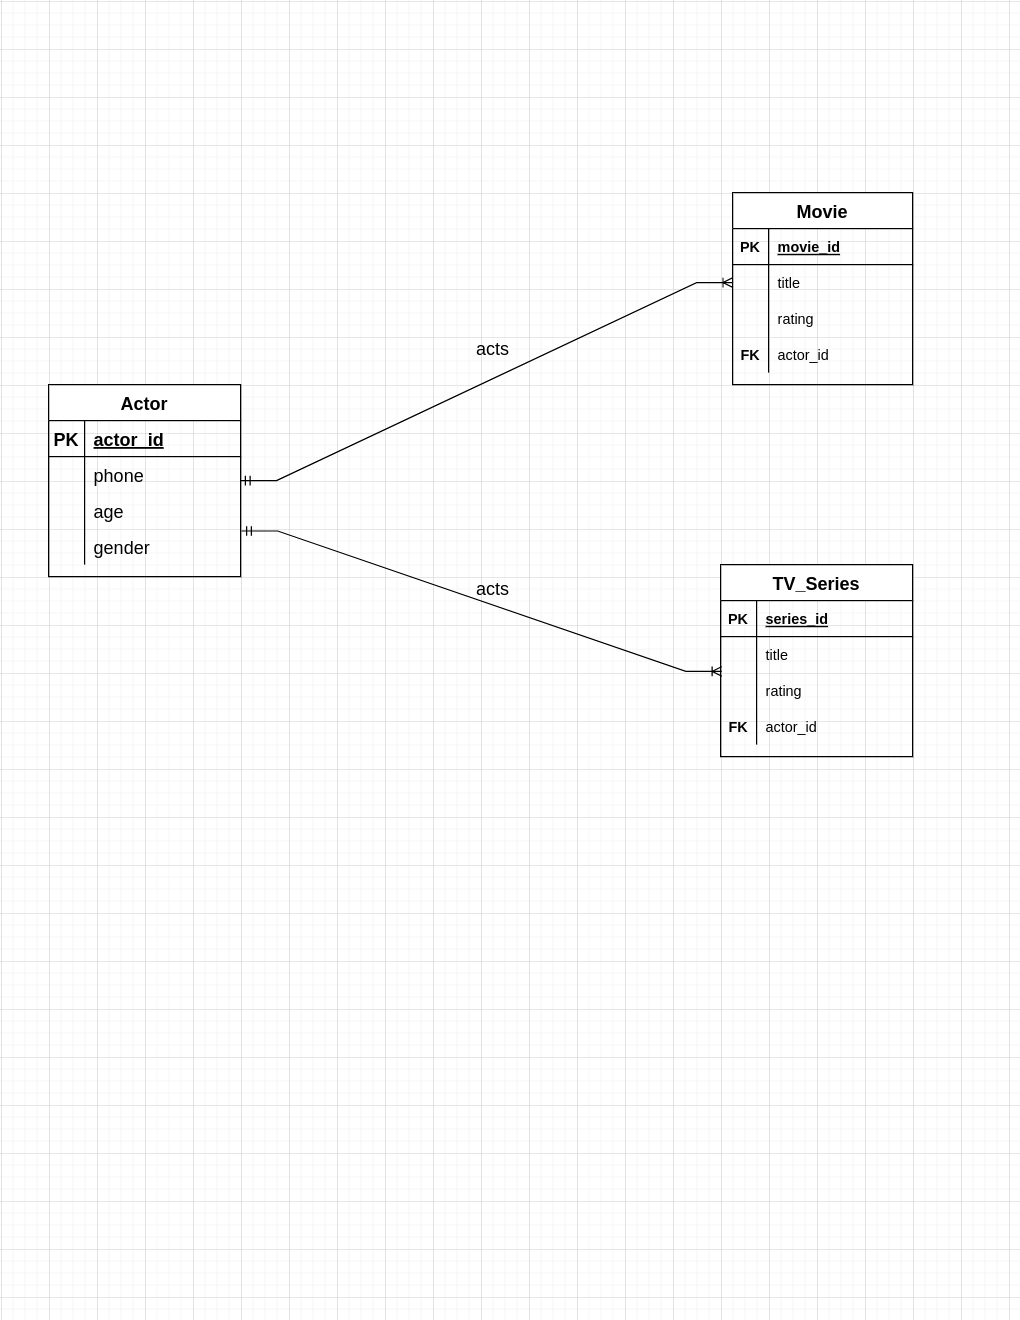

The diagram above was exported from draw.io. Its source (the exported page's mxGraphModel, read from the mxfile embedded in the PNG):
<mxGraphModel dx="1422" dy="737" grid="1" gridSize="10" guides="1" tooltips="1" connect="1" arrows="1" fold="1" page="1" pageScale="1" pageWidth="850" pageHeight="1100" math="0" shadow="0" extFonts="Permanent Marker^https://fonts.googleapis.com/css?family=Permanent+Marker">
  <root>
    <mxCell id="0" />
    <mxCell id="1" parent="0" />
    <mxCell id="vAfjwBkcPisotvxSqZfD-5" value="TV_Series" style="shape=table;startSize=30;container=1;collapsible=1;childLayout=tableLayout;fixedRows=1;rowLines=0;fontStyle=1;align=center;resizeLast=1;fontSize=15;" vertex="1" parent="1">
      <mxGeometry x="600" y="470" width="160" height="160" as="geometry" />
    </mxCell>
    <mxCell id="vAfjwBkcPisotvxSqZfD-6" value="" style="shape=tableRow;horizontal=0;startSize=0;swimlaneHead=0;swimlaneBody=0;fillColor=none;collapsible=0;dropTarget=0;points=[[0,0.5],[1,0.5]];portConstraint=eastwest;top=0;left=0;right=0;bottom=1;" vertex="1" parent="vAfjwBkcPisotvxSqZfD-5">
      <mxGeometry y="30" width="160" height="30" as="geometry" />
    </mxCell>
    <mxCell id="vAfjwBkcPisotvxSqZfD-7" value="PK" style="shape=partialRectangle;connectable=0;fillColor=none;top=0;left=0;bottom=0;right=0;fontStyle=1;overflow=hidden;" vertex="1" parent="vAfjwBkcPisotvxSqZfD-6">
      <mxGeometry width="30" height="30" as="geometry">
        <mxRectangle width="30" height="30" as="alternateBounds" />
      </mxGeometry>
    </mxCell>
    <mxCell id="vAfjwBkcPisotvxSqZfD-8" value="series_id" style="shape=partialRectangle;connectable=0;fillColor=none;top=0;left=0;bottom=0;right=0;align=left;spacingLeft=6;fontStyle=5;overflow=hidden;" vertex="1" parent="vAfjwBkcPisotvxSqZfD-6">
      <mxGeometry x="30" width="130" height="30" as="geometry">
        <mxRectangle width="130" height="30" as="alternateBounds" />
      </mxGeometry>
    </mxCell>
    <mxCell id="vAfjwBkcPisotvxSqZfD-9" value="" style="shape=tableRow;horizontal=0;startSize=0;swimlaneHead=0;swimlaneBody=0;fillColor=none;collapsible=0;dropTarget=0;points=[[0,0.5],[1,0.5]];portConstraint=eastwest;top=0;left=0;right=0;bottom=0;" vertex="1" parent="vAfjwBkcPisotvxSqZfD-5">
      <mxGeometry y="60" width="160" height="30" as="geometry" />
    </mxCell>
    <mxCell id="vAfjwBkcPisotvxSqZfD-10" value="" style="shape=partialRectangle;connectable=0;fillColor=none;top=0;left=0;bottom=0;right=0;editable=1;overflow=hidden;" vertex="1" parent="vAfjwBkcPisotvxSqZfD-9">
      <mxGeometry width="30" height="30" as="geometry">
        <mxRectangle width="30" height="30" as="alternateBounds" />
      </mxGeometry>
    </mxCell>
    <mxCell id="vAfjwBkcPisotvxSqZfD-11" value="title" style="shape=partialRectangle;connectable=0;fillColor=none;top=0;left=0;bottom=0;right=0;align=left;spacingLeft=6;overflow=hidden;" vertex="1" parent="vAfjwBkcPisotvxSqZfD-9">
      <mxGeometry x="30" width="130" height="30" as="geometry">
        <mxRectangle width="130" height="30" as="alternateBounds" />
      </mxGeometry>
    </mxCell>
    <mxCell id="vAfjwBkcPisotvxSqZfD-12" value="" style="shape=tableRow;horizontal=0;startSize=0;swimlaneHead=0;swimlaneBody=0;fillColor=none;collapsible=0;dropTarget=0;points=[[0,0.5],[1,0.5]];portConstraint=eastwest;top=0;left=0;right=0;bottom=0;" vertex="1" parent="vAfjwBkcPisotvxSqZfD-5">
      <mxGeometry y="90" width="160" height="30" as="geometry" />
    </mxCell>
    <mxCell id="vAfjwBkcPisotvxSqZfD-13" value="" style="shape=partialRectangle;connectable=0;fillColor=none;top=0;left=0;bottom=0;right=0;editable=1;overflow=hidden;" vertex="1" parent="vAfjwBkcPisotvxSqZfD-12">
      <mxGeometry width="30" height="30" as="geometry">
        <mxRectangle width="30" height="30" as="alternateBounds" />
      </mxGeometry>
    </mxCell>
    <mxCell id="vAfjwBkcPisotvxSqZfD-14" value="rating" style="shape=partialRectangle;connectable=0;fillColor=none;top=0;left=0;bottom=0;right=0;align=left;spacingLeft=6;overflow=hidden;" vertex="1" parent="vAfjwBkcPisotvxSqZfD-12">
      <mxGeometry x="30" width="130" height="30" as="geometry">
        <mxRectangle width="130" height="30" as="alternateBounds" />
      </mxGeometry>
    </mxCell>
    <mxCell id="vAfjwBkcPisotvxSqZfD-15" value="" style="shape=tableRow;horizontal=0;startSize=0;swimlaneHead=0;swimlaneBody=0;fillColor=none;collapsible=0;dropTarget=0;points=[[0,0.5],[1,0.5]];portConstraint=eastwest;top=0;left=0;right=0;bottom=0;" vertex="1" parent="vAfjwBkcPisotvxSqZfD-5">
      <mxGeometry y="120" width="160" height="30" as="geometry" />
    </mxCell>
    <mxCell id="vAfjwBkcPisotvxSqZfD-16" value="FK" style="shape=partialRectangle;connectable=0;fillColor=none;top=0;left=0;bottom=0;right=0;editable=1;overflow=hidden;fontStyle=1" vertex="1" parent="vAfjwBkcPisotvxSqZfD-15">
      <mxGeometry width="30" height="30" as="geometry">
        <mxRectangle width="30" height="30" as="alternateBounds" />
      </mxGeometry>
    </mxCell>
    <mxCell id="vAfjwBkcPisotvxSqZfD-17" value="actor_id" style="shape=partialRectangle;connectable=0;fillColor=none;top=0;left=0;bottom=0;right=0;align=left;spacingLeft=6;overflow=hidden;" vertex="1" parent="vAfjwBkcPisotvxSqZfD-15">
      <mxGeometry x="30" width="130" height="30" as="geometry">
        <mxRectangle width="130" height="30" as="alternateBounds" />
      </mxGeometry>
    </mxCell>
    <mxCell id="vAfjwBkcPisotvxSqZfD-32" value="Actor" style="shape=table;startSize=30;container=1;collapsible=1;childLayout=tableLayout;fixedRows=1;rowLines=0;fontStyle=1;align=center;resizeLast=1;fontSize=15;strokeWidth=1;" vertex="1" parent="1">
      <mxGeometry x="40" y="320" width="160" height="160" as="geometry" />
    </mxCell>
    <mxCell id="vAfjwBkcPisotvxSqZfD-33" value="" style="shape=tableRow;horizontal=0;startSize=0;swimlaneHead=0;swimlaneBody=0;fillColor=none;collapsible=0;dropTarget=0;points=[[0,0.5],[1,0.5]];portConstraint=eastwest;top=0;left=0;right=0;bottom=1;fontSize=15;" vertex="1" parent="vAfjwBkcPisotvxSqZfD-32">
      <mxGeometry y="30" width="160" height="30" as="geometry" />
    </mxCell>
    <mxCell id="vAfjwBkcPisotvxSqZfD-34" value="PK" style="shape=partialRectangle;connectable=0;fillColor=none;top=0;left=0;bottom=0;right=0;fontStyle=1;overflow=hidden;fontSize=15;" vertex="1" parent="vAfjwBkcPisotvxSqZfD-33">
      <mxGeometry width="30" height="30" as="geometry">
        <mxRectangle width="30" height="30" as="alternateBounds" />
      </mxGeometry>
    </mxCell>
    <mxCell id="vAfjwBkcPisotvxSqZfD-35" value="actor_id" style="shape=partialRectangle;connectable=0;fillColor=none;top=0;left=0;bottom=0;right=0;align=left;spacingLeft=6;fontStyle=5;overflow=hidden;fontSize=15;" vertex="1" parent="vAfjwBkcPisotvxSqZfD-33">
      <mxGeometry x="30" width="130" height="30" as="geometry">
        <mxRectangle width="130" height="30" as="alternateBounds" />
      </mxGeometry>
    </mxCell>
    <mxCell id="vAfjwBkcPisotvxSqZfD-36" value="" style="shape=tableRow;horizontal=0;startSize=0;swimlaneHead=0;swimlaneBody=0;fillColor=none;collapsible=0;dropTarget=0;points=[[0,0.5],[1,0.5]];portConstraint=eastwest;top=0;left=0;right=0;bottom=0;fontSize=15;" vertex="1" parent="vAfjwBkcPisotvxSqZfD-32">
      <mxGeometry y="60" width="160" height="30" as="geometry" />
    </mxCell>
    <mxCell id="vAfjwBkcPisotvxSqZfD-37" value="" style="shape=partialRectangle;connectable=0;fillColor=none;top=0;left=0;bottom=0;right=0;editable=1;overflow=hidden;fontSize=15;" vertex="1" parent="vAfjwBkcPisotvxSqZfD-36">
      <mxGeometry width="30" height="30" as="geometry">
        <mxRectangle width="30" height="30" as="alternateBounds" />
      </mxGeometry>
    </mxCell>
    <mxCell id="vAfjwBkcPisotvxSqZfD-38" value="phone" style="shape=partialRectangle;connectable=0;fillColor=none;top=0;left=0;bottom=0;right=0;align=left;spacingLeft=6;overflow=hidden;fontSize=15;" vertex="1" parent="vAfjwBkcPisotvxSqZfD-36">
      <mxGeometry x="30" width="130" height="30" as="geometry">
        <mxRectangle width="130" height="30" as="alternateBounds" />
      </mxGeometry>
    </mxCell>
    <mxCell id="vAfjwBkcPisotvxSqZfD-39" value="" style="shape=tableRow;horizontal=0;startSize=0;swimlaneHead=0;swimlaneBody=0;fillColor=none;collapsible=0;dropTarget=0;points=[[0,0.5],[1,0.5]];portConstraint=eastwest;top=0;left=0;right=0;bottom=0;fontSize=15;" vertex="1" parent="vAfjwBkcPisotvxSqZfD-32">
      <mxGeometry y="90" width="160" height="30" as="geometry" />
    </mxCell>
    <mxCell id="vAfjwBkcPisotvxSqZfD-40" value="" style="shape=partialRectangle;connectable=0;fillColor=none;top=0;left=0;bottom=0;right=0;editable=1;overflow=hidden;fontSize=15;" vertex="1" parent="vAfjwBkcPisotvxSqZfD-39">
      <mxGeometry width="30" height="30" as="geometry">
        <mxRectangle width="30" height="30" as="alternateBounds" />
      </mxGeometry>
    </mxCell>
    <mxCell id="vAfjwBkcPisotvxSqZfD-41" value="age" style="shape=partialRectangle;connectable=0;fillColor=none;top=0;left=0;bottom=0;right=0;align=left;spacingLeft=6;overflow=hidden;fontSize=15;" vertex="1" parent="vAfjwBkcPisotvxSqZfD-39">
      <mxGeometry x="30" width="130" height="30" as="geometry">
        <mxRectangle width="130" height="30" as="alternateBounds" />
      </mxGeometry>
    </mxCell>
    <mxCell id="vAfjwBkcPisotvxSqZfD-42" value="" style="shape=tableRow;horizontal=0;startSize=0;swimlaneHead=0;swimlaneBody=0;fillColor=none;collapsible=0;dropTarget=0;points=[[0,0.5],[1,0.5]];portConstraint=eastwest;top=0;left=0;right=0;bottom=0;fontSize=15;" vertex="1" parent="vAfjwBkcPisotvxSqZfD-32">
      <mxGeometry y="120" width="160" height="30" as="geometry" />
    </mxCell>
    <mxCell id="vAfjwBkcPisotvxSqZfD-43" value="" style="shape=partialRectangle;connectable=0;fillColor=none;top=0;left=0;bottom=0;right=0;editable=1;overflow=hidden;fontSize=15;fontStyle=1" vertex="1" parent="vAfjwBkcPisotvxSqZfD-42">
      <mxGeometry width="30" height="30" as="geometry">
        <mxRectangle width="30" height="30" as="alternateBounds" />
      </mxGeometry>
    </mxCell>
    <mxCell id="vAfjwBkcPisotvxSqZfD-44" value="gender" style="shape=partialRectangle;connectable=0;fillColor=none;top=0;left=0;bottom=0;right=0;align=left;spacingLeft=6;overflow=hidden;fontSize=15;" vertex="1" parent="vAfjwBkcPisotvxSqZfD-42">
      <mxGeometry x="30" width="130" height="30" as="geometry">
        <mxRectangle width="130" height="30" as="alternateBounds" />
      </mxGeometry>
    </mxCell>
    <mxCell id="vAfjwBkcPisotvxSqZfD-72" value="Movie" style="shape=table;startSize=30;container=1;collapsible=1;childLayout=tableLayout;fixedRows=1;rowLines=0;fontStyle=1;align=center;resizeLast=1;fontSize=15;" vertex="1" parent="1">
      <mxGeometry x="610" y="160" width="150" height="160" as="geometry" />
    </mxCell>
    <mxCell id="vAfjwBkcPisotvxSqZfD-73" value="" style="shape=tableRow;horizontal=0;startSize=0;swimlaneHead=0;swimlaneBody=0;fillColor=none;collapsible=0;dropTarget=0;points=[[0,0.5],[1,0.5]];portConstraint=eastwest;top=0;left=0;right=0;bottom=1;" vertex="1" parent="vAfjwBkcPisotvxSqZfD-72">
      <mxGeometry y="30" width="150" height="30" as="geometry" />
    </mxCell>
    <mxCell id="vAfjwBkcPisotvxSqZfD-74" value="PK" style="shape=partialRectangle;connectable=0;fillColor=none;top=0;left=0;bottom=0;right=0;fontStyle=1;overflow=hidden;" vertex="1" parent="vAfjwBkcPisotvxSqZfD-73">
      <mxGeometry width="30" height="30" as="geometry">
        <mxRectangle width="30" height="30" as="alternateBounds" />
      </mxGeometry>
    </mxCell>
    <mxCell id="vAfjwBkcPisotvxSqZfD-75" value="movie_id" style="shape=partialRectangle;connectable=0;fillColor=none;top=0;left=0;bottom=0;right=0;align=left;spacingLeft=6;fontStyle=5;overflow=hidden;" vertex="1" parent="vAfjwBkcPisotvxSqZfD-73">
      <mxGeometry x="30" width="120" height="30" as="geometry">
        <mxRectangle width="120" height="30" as="alternateBounds" />
      </mxGeometry>
    </mxCell>
    <mxCell id="vAfjwBkcPisotvxSqZfD-76" value="" style="shape=tableRow;horizontal=0;startSize=0;swimlaneHead=0;swimlaneBody=0;fillColor=none;collapsible=0;dropTarget=0;points=[[0,0.5],[1,0.5]];portConstraint=eastwest;top=0;left=0;right=0;bottom=0;" vertex="1" parent="vAfjwBkcPisotvxSqZfD-72">
      <mxGeometry y="60" width="150" height="30" as="geometry" />
    </mxCell>
    <mxCell id="vAfjwBkcPisotvxSqZfD-77" value="" style="shape=partialRectangle;connectable=0;fillColor=none;top=0;left=0;bottom=0;right=0;editable=1;overflow=hidden;" vertex="1" parent="vAfjwBkcPisotvxSqZfD-76">
      <mxGeometry width="30" height="30" as="geometry">
        <mxRectangle width="30" height="30" as="alternateBounds" />
      </mxGeometry>
    </mxCell>
    <mxCell id="vAfjwBkcPisotvxSqZfD-78" value="title" style="shape=partialRectangle;connectable=0;fillColor=none;top=0;left=0;bottom=0;right=0;align=left;spacingLeft=6;overflow=hidden;" vertex="1" parent="vAfjwBkcPisotvxSqZfD-76">
      <mxGeometry x="30" width="120" height="30" as="geometry">
        <mxRectangle width="120" height="30" as="alternateBounds" />
      </mxGeometry>
    </mxCell>
    <mxCell id="vAfjwBkcPisotvxSqZfD-79" value="" style="shape=tableRow;horizontal=0;startSize=0;swimlaneHead=0;swimlaneBody=0;fillColor=none;collapsible=0;dropTarget=0;points=[[0,0.5],[1,0.5]];portConstraint=eastwest;top=0;left=0;right=0;bottom=0;" vertex="1" parent="vAfjwBkcPisotvxSqZfD-72">
      <mxGeometry y="90" width="150" height="30" as="geometry" />
    </mxCell>
    <mxCell id="vAfjwBkcPisotvxSqZfD-80" value="" style="shape=partialRectangle;connectable=0;fillColor=none;top=0;left=0;bottom=0;right=0;editable=1;overflow=hidden;" vertex="1" parent="vAfjwBkcPisotvxSqZfD-79">
      <mxGeometry width="30" height="30" as="geometry">
        <mxRectangle width="30" height="30" as="alternateBounds" />
      </mxGeometry>
    </mxCell>
    <mxCell id="vAfjwBkcPisotvxSqZfD-81" value="rating" style="shape=partialRectangle;connectable=0;fillColor=none;top=0;left=0;bottom=0;right=0;align=left;spacingLeft=6;overflow=hidden;" vertex="1" parent="vAfjwBkcPisotvxSqZfD-79">
      <mxGeometry x="30" width="120" height="30" as="geometry">
        <mxRectangle width="120" height="30" as="alternateBounds" />
      </mxGeometry>
    </mxCell>
    <mxCell id="vAfjwBkcPisotvxSqZfD-82" value="" style="shape=tableRow;horizontal=0;startSize=0;swimlaneHead=0;swimlaneBody=0;fillColor=none;collapsible=0;dropTarget=0;points=[[0,0.5],[1,0.5]];portConstraint=eastwest;top=0;left=0;right=0;bottom=0;" vertex="1" parent="vAfjwBkcPisotvxSqZfD-72">
      <mxGeometry y="120" width="150" height="30" as="geometry" />
    </mxCell>
    <mxCell id="vAfjwBkcPisotvxSqZfD-83" value="FK" style="shape=partialRectangle;connectable=0;fillColor=none;top=0;left=0;bottom=0;right=0;editable=1;overflow=hidden;fontStyle=1" vertex="1" parent="vAfjwBkcPisotvxSqZfD-82">
      <mxGeometry width="30" height="30" as="geometry">
        <mxRectangle width="30" height="30" as="alternateBounds" />
      </mxGeometry>
    </mxCell>
    <mxCell id="vAfjwBkcPisotvxSqZfD-84" value="actor_id" style="shape=partialRectangle;connectable=0;fillColor=none;top=0;left=0;bottom=0;right=0;align=left;spacingLeft=6;overflow=hidden;" vertex="1" parent="vAfjwBkcPisotvxSqZfD-82">
      <mxGeometry x="30" width="120" height="30" as="geometry">
        <mxRectangle width="120" height="30" as="alternateBounds" />
      </mxGeometry>
    </mxCell>
    <mxCell id="vAfjwBkcPisotvxSqZfD-99" value="" style="edgeStyle=entityRelationEdgeStyle;fontSize=12;html=1;endArrow=ERoneToMany;startArrow=ERmandOne;rounded=0;entryX=0;entryY=0.5;entryDx=0;entryDy=0;" edge="1" parent="1" target="vAfjwBkcPisotvxSqZfD-76">
      <mxGeometry width="100" height="100" relative="1" as="geometry">
        <mxPoint x="200" y="400" as="sourcePoint" />
        <mxPoint x="300" y="300" as="targetPoint" />
      </mxGeometry>
    </mxCell>
    <mxCell id="vAfjwBkcPisotvxSqZfD-100" value="" style="edgeStyle=entityRelationEdgeStyle;fontSize=12;html=1;endArrow=ERoneToMany;startArrow=ERmandOne;rounded=0;entryX=0.006;entryY=-0.033;entryDx=0;entryDy=0;exitX=1.006;exitY=0.067;exitDx=0;exitDy=0;exitPerimeter=0;entryPerimeter=0;" edge="1" parent="1" source="vAfjwBkcPisotvxSqZfD-42" target="vAfjwBkcPisotvxSqZfD-12">
      <mxGeometry width="100" height="100" relative="1" as="geometry">
        <mxPoint x="280" y="490" as="sourcePoint" />
        <mxPoint x="690" y="325" as="targetPoint" />
      </mxGeometry>
    </mxCell>
    <mxCell id="vAfjwBkcPisotvxSqZfD-101" value="acts" style="text;html=1;align=center;verticalAlign=middle;resizable=0;points=[];autosize=1;strokeColor=none;fillColor=none;fontSize=15;" vertex="1" parent="1">
      <mxGeometry x="390" y="280" width="40" height="20" as="geometry" />
    </mxCell>
    <mxCell id="vAfjwBkcPisotvxSqZfD-102" value="acts" style="text;html=1;align=center;verticalAlign=middle;resizable=0;points=[];autosize=1;strokeColor=none;fillColor=none;fontSize=15;" vertex="1" parent="1">
      <mxGeometry x="390" y="480" width="40" height="20" as="geometry" />
    </mxCell>
  </root>
</mxGraphModel>